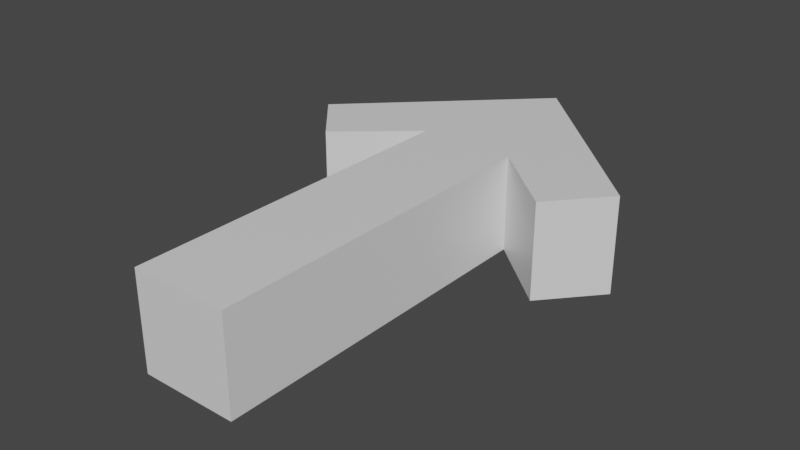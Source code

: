 # Source: Arrow.blend  (saved by Blender 3.2.14; exported with 4.5.12 LTS)
import bpy
from mathutils import Matrix  # noqa: F401  (used for matrix-valued properties, if any)

bpy.ops.wm.read_factory_settings(use_empty=True)
scene = bpy.context.scene
scene.name = 'Scene'

# ---- collections
col_collection = bpy.data.collections.new('Collection'); scene.collection.children.link(col_collection)

# ---- materials (node trees are filled in below, after node groups)
mat_material = bpy.data.materials.new('Material')
mat_material.alpha_threshold = 0.0
mat_material.use_transparent_shadow = False
mat_material.line_color = (0.0, 0.0, 0.0, 1.0)

# ---- material node trees
mat_material.use_nodes = True; mat_material.node_tree.nodes.clear()
_N = mat_material.node_tree.nodes; _L = mat_material.node_tree.links
n0 = _N.new('ShaderNodeOutputMaterial'); n0.name = 'Material Output'; n0.location = (300, 300)
n1 = _N.new('ShaderNodeBsdfPrincipled'); n1.name = 'Principled BSDF'; n1.location = (10, 300)
n1.distribution = 'GGX'
n1.subsurface_method = 'RANDOM_WALK_SKIN'
n1.inputs[2].default_value = 0.4
n1.inputs[3].default_value = 1.45
n1.inputs[27].default_value = (0.0, 0.0, 0.0, 1.0)
n1.inputs[28].default_value = 1.0
_L.new(n1.outputs[0], n0.inputs[0])
n0.is_active_output = True

# ---- world
world_world = bpy.data.worlds.new('World'); scene.world = world_world
world_world.use_nodes = True; world_world.node_tree.nodes.clear()
_N = world_world.node_tree.nodes; _L = world_world.node_tree.links
n0 = _N.new('ShaderNodeOutputWorld'); n0.name = 'World Output'; n0.location = (300, 300)
n1 = _N.new('ShaderNodeBackground'); n1.name = 'Background'; n1.location = (10, 300)
n1.inputs[0].default_value = (0.05088, 0.05088, 0.05088, 1.0)
_L.new(n1.outputs[0], n0.inputs[0])
n0.is_active_output = True
world_world.color = (0.05088, 0.05088, 0.05088)
world_world.use_sun_shadow = False
world_world.sun_shadow_jitter_overblur = 0.0

# ---- meshes
me_cube = bpy.data.meshes.new('Cube')
me_cube.from_pydata([(1.0, 2.423, 1.0), (1.0, 2.423, -1.0), (1.0, -4.83, 1.0), (1.0, -4.83, -1.0), (-1.0, 2.423, 1.0), (-1.0, 2.423, -1.0), (-1.0, -4.83, 1.0), (-1.0, -4.83, -1.0), (0.0, 5.663, -1.0), (0.0, 5.663, 1.0), (2.507, 1.108, 1.0), (2.507, 1.108, -1.0), (3.507, 2.254, 1.0), (3.507, 2.254, -1.0), (-2.507, 1.108, 1.0), (-2.507, 1.108, -1.0), (-3.507, 2.254, 1.0), (-3.507, 2.254, -1.0)], [], [(0, 4, 6, 2), (3, 2, 6, 7), (7, 6, 4, 5), (5, 1, 3, 7), (1, 0, 2, 3), (9, 8, 17, 16), (1, 5, 8), (4, 0, 9), (9, 0, 10, 12), (10, 11, 13, 12), (0, 1, 11, 10), (8, 9, 12, 13), (1, 8, 13, 11), (15, 14, 16, 17), (8, 5, 15, 17), (5, 4, 14, 15), (4, 9, 16, 14)])
_uv = me_cube.uv_layers.new(name='UVMap')
_uv.uv.foreach_set('vector', [0.625, 0.5, 0.875, 0.5, 0.875, 0.75, 0.625, 0.75, 0.375, 0.75, 0.625, 0.75, 0.625, 1.0, 0.375, 1.0, 0.375, 0.0, 0.625, 0.0, 0.625, 0.25, 0.375, 0.25, 0.125, 0.5, 0.375, 0.5, 0.375, 0.75, 0.125, 0.75, 0.375, 0.5, 0.625, 0.5, 0.625, 0.75, 0.375, 0.75, 0.625, 0.25, 0.375, 0.25, 0.375, 0.25, 0.625, 0.25, 0.375, 0.5, 0.125, 0.5, 0.375, 0.5, 0.875, 0.5, 0.625, 0.5, 0.875, 0.5, 0.625, 0.5, 0.625, 0.5, 0.625, 0.5, 0.625, 0.5, 0.625, 0.5, 0.375, 0.5, 0.375, 0.5, 0.625, 0.5, 0.625, 0.5, 0.375, 0.5, 0.375, 0.5, 0.625, 0.5, 0.375, 0.5, 0.625, 0.5, 0.625, 0.5, 0.375, 0.5, 0.375, 0.5, 0.375, 0.5, 0.375, 0.5, 0.375, 0.5, 0.375, 0.25, 0.625, 0.25, 0.625, 0.25, 0.375, 0.25, 0.125, 0.5, 0.125, 0.5, 0.125, 0.5, 0.125, 0.5, 0.375, 0.25, 0.625, 0.25, 0.625, 0.25, 0.375, 0.25, 0.875, 0.5, 0.875, 0.5, 0.875, 0.5, 0.875, 0.5])
me_cube.materials.append(mat_material)
me_cube.use_mirror_vertex_groups = False
me_cube.update()

# ---- objects
ob_cube = bpy.data.objects.new('Cube', me_cube)

# ---- transforms, parenting, visibility, modifiers, constraints
ob_cube.location = (0.0, 0.0, 0.0)
ob_cube.lock_rotations_4d = False
ob_cube.empty_display_type = 'ARROWS'
ob_cube.lineart.crease_threshold = 0.0

# ---- collection membership
col_collection.objects.link(ob_cube)

# ---- scene / render settings (as saved in the file)
scene.frame_start = 1; scene.frame_end = 250; scene.frame_set(1)
scene.render.engine = 'BLENDER_EEVEE_NEXT'
scene.cycles.sampling_pattern = 'TABULATED_SOBOL'
scene.cycles.use_light_tree = False
scene.view_settings.view_transform = 'Filmic'
bpy.context.view_layer.update()

# ---- added for rendering (the .blend has no active camera and no usable light): camera, sun
cam_auto = bpy.data.cameras.new('AutoCamera')
cam_auto.lens = 50.0
cam_auto.sensor_width = 36.0
cam_auto.clip_end = 1000.0
ob_auto_camera = bpy.data.objects.new('AutoCamera', cam_auto)
scene.collection.objects.link(ob_auto_camera)
ob_auto_camera.location = (11.8237, -13.7719, 9.45899)
ob_auto_camera.rotation_euler = (1.09748, -7.21219e-08, 0.694738)
scene.camera = ob_auto_camera
light_auto_sun = bpy.data.lights.new('AutoSun', 'SUN')
light_auto_sun.energy = 3.0
light_auto_sun.angle = 0.0523599
ob_auto_sun = bpy.data.objects.new('AutoSun', light_auto_sun)
scene.collection.objects.link(ob_auto_sun)
ob_auto_sun.rotation_euler = (0.872665, 0.174533, 0.523599)
bpy.context.view_layer.update()
